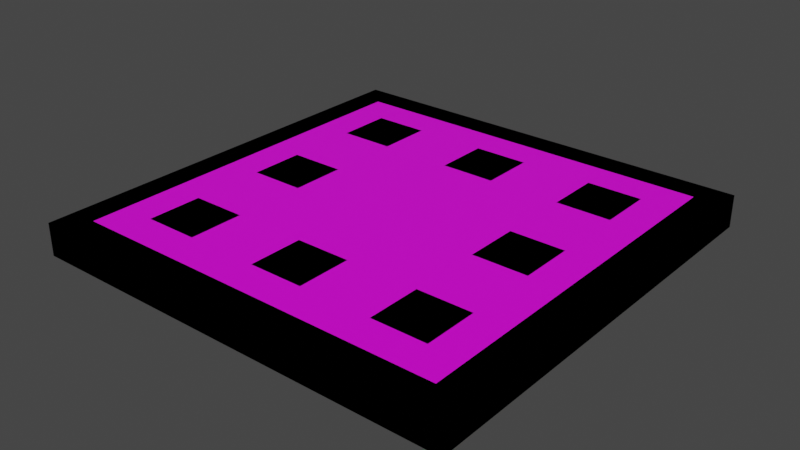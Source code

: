 # Source: Model_0.blend  (saved by Blender 3.0.42; exported with 4.5.12 LTS)
import bpy
from mathutils import Matrix  # noqa: F401  (used for matrix-valued properties, if any)

bpy.ops.wm.read_factory_settings(use_empty=True)
scene = bpy.context.scene
scene.name = 'Scene'

# ---- images (referenced by path relative to the original .blend; pixels are not part of the script)
import os
ASSET_DIR = os.environ.get("B2B_ASSET_DIR", "")  # directory of the original .blend (textures are referenced by path, not embedded)
HERE = os.path.dirname(os.path.abspath(__file__))  # packed textures are extracted next to this script under _unpacked/

def load_image(name, relpath, width, height, colorspace="sRGB"):
    """Load a texture the original file referenced (path relative to the .blend, or extracted next to this script)."""
    p = next((c for c in (os.path.join(HERE, relpath), os.path.join(ASSET_DIR, relpath)) if relpath and os.path.exists(c)), "")
    if p:
        img = bpy.data.images.load(p, check_existing=True)
        img.name = name
    else:  # same state as the original file: an image datablock whose file is absent (Cycles renders it pink)
        img = bpy.data.images.new(name, width, height)
        img.source = "FILE"
        img.filepath = "//" + (relpath or name)
    img.colorspace_settings.name = colorspace
    return img
img_copper_texture_png = load_image('Copper_Texture.png', 'Copper_Texture.png', 1024, 1024, 'sRGB')

# ---- materials (node trees are filled in below, after node groups)
mat_material = bpy.data.materials.new('Material')
mat_material.alpha_threshold = 0.0
mat_material.use_transparent_shadow = False
mat_material.line_color = (0.0, 0.0, 0.0, 1.0)

# ---- node groups
ng_auto_smooth = bpy.data.node_groups.new('Auto Smooth', 'GeometryNodeTree')
_s = ng_auto_smooth.interface.new_socket(name='Geometry', in_out='OUTPUT', socket_type='NodeSocketGeometry')
_s = ng_auto_smooth.interface.new_socket(name='Geometry', in_out='INPUT', socket_type='NodeSocketGeometry')
_s = ng_auto_smooth.interface.new_socket(name='Angle', in_out='INPUT', socket_type='NodeSocketFloat')
_s.subtype = 'ANGLE'
_s.min_value = 0.0
_s.max_value = 3.142
ng_auto_smooth.is_modifier = True
_N = ng_auto_smooth.nodes; _L = ng_auto_smooth.links
n0 = _N.new('NodeGroupOutput'); n0.name = 'Group Output'; n0.location = (480, -100)
n1 = _N.new('NodeGroupInput'); n1.name = 'Group Input'; n1.location = (-420, -300)
n2 = _N.new('NodeGroupInput'); n2.name = 'Group Input.001'; n2.location = (-60, -100)
n3 = _N.new('GeometryNodeSetShadeSmooth'); n3.name = 'Set Shade Smooth'; n3.location = (120, -100)
n3.domain = 'EDGE'
n4 = _N.new('GeometryNodeSetShadeSmooth'); n4.name = 'Set Shade Smooth.001'; n4.location = (300, -100)
n5 = _N.new('GeometryNodeInputMeshEdgeAngle'); n5.name = 'Edge Angle'; n5.location = (-420, -220)
n6 = _N.new('GeometryNodeInputEdgeSmooth'); n6.name = 'Is Edge Smooth'; n6.location = (-60, -160)
n7 = _N.new('GeometryNodeInputShadeSmooth'); n7.name = 'Is Face Smooth'; n7.location = (-240, -340)
n8 = _N.new('FunctionNodeBooleanMath'); n8.name = 'Boolean Math'; n8.location = (-60, -220)
n9 = _N.new('FunctionNodeCompare'); n9.name = 'Compare'; n9.location = (-240, -180)
n9.operation = 'LESS_EQUAL'
_L.new(n5.outputs[0], n9.inputs[0])
_L.new(n4.outputs[0], n0.inputs[0])
_L.new(n1.outputs[1], n9.inputs[1])
_L.new(n9.outputs[0], n8.inputs[0])
_L.new(n7.outputs[0], n8.inputs[1])
_L.new(n2.outputs[0], n3.inputs[0])
_L.new(n6.outputs[0], n3.inputs[1])
_L.new(n3.outputs[0], n4.inputs[0])
_L.new(n8.outputs[0], n3.inputs[2])
n0.is_active_output = True

# ---- material node trees
mat_material.use_nodes = True; mat_material.node_tree.nodes.clear()
_N = mat_material.node_tree.nodes; _L = mat_material.node_tree.links
n0 = _N.new('ShaderNodeOutputMaterial'); n0.name = 'Material Output'; n0.location = (300, 300)
n1 = _N.new('ShaderNodeBsdfPrincipled'); n1.name = 'Principled BSDF'; n1.location = (10, 300)
n1.distribution = 'GGX'
n1.subsurface_method = 'BURLEY'
n1.inputs[2].default_value = 0.4
n1.inputs[3].default_value = 1.45
n1.inputs[27].default_value = (0.0, 0.0, 0.0, 1.0)
n1.inputs[28].default_value = 1.0
n2 = _N.new('ShaderNodeTexImage'); n2.name = 'Image Texture'; n2.location = (-280, 280)
n2.image = img_copper_texture_png
_L.new(n1.outputs[0], n0.inputs[0])
_L.new(n2.outputs[0], n1.inputs[0])
n0.is_active_output = True

# ---- world
world_world = bpy.data.worlds.new('World'); scene.world = world_world
world_world.use_nodes = True; world_world.node_tree.nodes.clear()
_N = world_world.node_tree.nodes; _L = world_world.node_tree.links
n0 = _N.new('ShaderNodeOutputWorld'); n0.name = 'World Output'; n0.location = (300, 300)
n1 = _N.new('ShaderNodeBackground'); n1.name = 'Background'; n1.location = (10, 300)
n1.inputs[0].default_value = (0.05088, 0.05088, 0.05088, 1.0)
_L.new(n1.outputs[0], n0.inputs[0])
n0.is_active_output = True
world_world.color = (0.05088, 0.05088, 0.05088)
world_world.use_sun_shadow = False
world_world.sun_shadow_jitter_overblur = 0.0

# ---- meshes
me_cube = bpy.data.meshes.new('Cube')
me_cube.from_pydata([(-0.2051, 0.2051, 8.941e-07), (-0.2051, -0.2051, 8.941e-07), (0.2051, 0.2051, 8.941e-07), (0.2051, -0.2051, 0.03516), (-0.2051, -0.2051, 0.03516), (0.2051, 0.2051, 0.03516), (0.2051, -0.2051, 8.941e-07), (-0.2051, 0.2051, 0.03516), (0.2344, 0.2344, 0.03516), (0.2344, 0.2344, 8.941e-07), (-0.2344, -0.2344, 8.941e-07), (-0.2344, -0.2344, 0.03516), (0.2344, -0.2344, 0.03516), (0.2344, -0.2344, 8.941e-07), (-0.2344, 0.2344, 8.941e-07), (-0.2344, 0.2344, 0.03516), (0.2051, 0.2051, 0.00879), (-0.2051, -0.2051, 0.00879), (0.2051, -0.2051, 0.00879), (0.2051, -0.2051, 0.02611), (-0.2051, 0.2051, 0.00879), (-0.2051, -0.2051, 0.02611), (0.2051, 0.2051, 0.02611), (-0.2051, 0.2051, 0.02611), (-0.2051, 0.2051, 0.02611), (-0.2051, -0.2051, 0.02611), (-0.1678, -0.1678, 0.02611), (-0.1678, -0.1678, 0.02611), (-0.1678, -0.1081, 0.02611), (-0.1678, -0.02983, 0.02611), (-0.1678, 0.02983, 0.02611), (-0.1678, 0.1081, 0.02611), (-0.1678, 0.1678, 0.02611), (-0.1081, -0.02983, 0.02611), (-0.1081, -0.1678, 0.02611), (-0.1081, -0.1081, 0.02611), (-0.1081, 0.02983, 0.02611), (-0.1081, 0.1081, 0.02611), (-0.1081, 0.1678, 0.02611), (-0.02983, -0.1678, 0.02611), (-0.02983, -0.1081, 0.02611), (-0.02983, 0.1081, 0.02611), (-0.02983, 0.1678, 0.02611), (0.02983, -0.1678, 0.02611), (0.02983, -0.1081, 0.02611), (0.02983, 0.1081, 0.02611), (0.02983, 0.1678, 0.02611), (0.1081, -0.1678, 0.02611), (0.1081, -0.1081, 0.02611), (0.1081, -0.02983, 0.02611), (0.1081, -0.02983, 0.02611), (0.1081, 0.02983, 0.02611), (0.1081, 0.02983, 0.02611), (0.1081, 0.1081, 0.02611), (0.1081, 0.1678, 0.02611), (0.1678, -0.1678, 0.02611), (0.1678, -0.1081, 0.02611), (0.1678, -0.02983, 0.02611), (0.1678, 0.02983, 0.02611), (0.1678, 0.1081, 0.02611), (0.1678, 0.1678, 0.02611), (-0.1678, -0.1678, 0.03516), (-0.1678, -0.1081, 0.03516), (-0.1678, 0.1678, 0.03516), (-0.1081, -0.1081, 0.03516), (0.1081, 0.1678, 0.03516), (0.1081, -0.1678, 0.03516), (0.1081, -0.1081, 0.03516), (0.1081, 0.1081, 0.03516), (-0.1081, -0.1678, 0.03516), (0.1678, 0.1081, 0.03516), (-0.1678, 0.1081, 0.03516), (0.1678, -0.1081, 0.03516), (0.1678, 0.1678, 0.03516), (-0.1081, 0.1081, 0.03516), (-0.1081, 0.1678, 0.03516), (0.1678, -0.1678, 0.03516), (-0.1678, 0.02983, 0.03516), (-0.1081, 0.02983, 0.03516), (-0.02983, -0.1678, 0.03516), (-0.02983, -0.1081, 0.03516), (-0.02983, 0.1081, 0.03516), (-0.02983, 0.1678, 0.03516), (0.02983, -0.1678, 0.03516), (0.02983, -0.1081, 0.03516), (0.02983, 0.1081, 0.03516), (0.02983, 0.1678, 0.03516), (0.1081, 0.02983, 0.03516), (0.1678, 0.02983, 0.03516), (-0.1678, -0.02983, 0.03516), (-0.1081, -0.02983, 0.03516), (0.1081, -0.02983, 0.03516), (0.1678, -0.02983, 0.03516)], [], [(9, 8, 12, 13), (13, 12, 11, 10), (6, 1, 17, 18), (10, 11, 15, 14), (14, 15, 8, 9), (5, 3, 4, 11, 12, 8), (1, 0, 20, 17), (5, 7, 23, 22), (7, 4, 21, 25, 24, 23), (4, 3, 19, 21), (3, 5, 22, 19), (0, 2, 16, 20), (2, 6, 18, 16), (20, 16, 18, 17), (0, 1, 10, 14, 9, 2), (1, 6, 2, 9, 13, 10), (4, 7, 5, 8, 15, 11), (53, 59, 70, 68), (31, 71, 63, 32), (27, 26, 61, 62, 28), (57, 58, 88, 92), (40, 35, 34, 39), (58, 59, 53, 52, 51), (29, 28, 35, 33), (47, 55, 76, 66), (41, 45, 85, 81), (55, 19, 22, 60, 59, 58, 57, 56), (83, 84, 80, 79), (59, 60, 73, 70), (26, 34, 69, 61), (36, 37, 31, 30), (36, 78, 90, 33), (91, 92, 88, 87), (24, 25, 27, 28, 29, 30, 31, 32), (29, 33, 90, 89), (46, 54, 60, 22, 23, 24, 32, 38, 42), (45, 53, 54, 46), (34, 35, 64, 69), (37, 41, 42, 38), (74, 75, 63, 71), (37, 38, 75, 74), (44, 40, 80, 84), (35, 28, 62, 64), (50, 57, 92, 91), (30, 29, 89, 77), (55, 56, 72, 76), (56, 48, 67, 72), (43, 44, 84, 83), (31, 37, 74, 71), (47, 48, 44, 43), (48, 49, 50, 51, 52, 53, 45, 41, 37, 36, 33, 35, 40, 44), (39, 79, 80, 40), (53, 68, 65, 54), (47, 66, 67, 48), (32, 63, 75, 38), (51, 87, 88, 58), (70, 73, 65, 68), (66, 76, 72, 67), (60, 54, 65, 73), (56, 57, 50, 49, 48), (30, 77, 78, 36), (85, 86, 82, 81), (39, 34, 26, 27, 25, 21, 19, 55, 47, 43), (89, 90, 78, 77), (69, 64, 62, 61), (45, 46, 86, 85), (39, 43, 83, 79), (51, 50, 91, 87), (42, 82, 86, 46), (42, 41, 81, 82)])
_k = set([(0, 1), (0, 2), (1, 6), (2, 6), (3, 4), (3, 5), (3, 19), (4, 7), (4, 21), (5, 7), (5, 22), (7, 23), (8, 9), (8, 12), (8, 15), (9, 13), (9, 14), (10, 11), (10, 13), (10, 14), (11, 12), (11, 15), (12, 13), (14, 15), (16, 18), (16, 20), (17, 18), (17, 20), (19, 21), (19, 22), (21, 25), (22, 23), (23, 24), (24, 25), (26, 27), (26, 34), (26, 61), (27, 28), (28, 35), (28, 62), (29, 30), (29, 33), (29, 89), (30, 36), (30, 77), (31, 32), (31, 37), (31, 71), (32, 38), (32, 63), (33, 36), (33, 90), (34, 35), (34, 69), (35, 64), (36, 78), (37, 38), (37, 74), (38, 75), (39, 40), (39, 43), (39, 79), (40, 44), (40, 80), (41, 42), (41, 45), (41, 81), (42, 46), (42, 82), (43, 44), (43, 83), (44, 84), (45, 46), (45, 85), (46, 86), (47, 48), (47, 55), (47, 66), (48, 56), (48, 67), (50, 51), (50, 57), (50, 91), (51, 58), (51, 87), (53, 54), (53, 59), (53, 68), (54, 60), (54, 65), (55, 56), (55, 76), (56, 72), (57, 58), (57, 92), (58, 88), (59, 60), (59, 70), (60, 73), (61, 62), (61, 69), (62, 64), (63, 71), (63, 75), (64, 69), (65, 68), (65, 73), (66, 67), (66, 76), (67, 72), (68, 70), (70, 73), (71, 74), (72, 76), (74, 75), (77, 78), (77, 89), (78, 90), (79, 80), (79, 83), (80, 84), (81, 82), (81, 85), (82, 86), (83, 84), (85, 86), (87, 88), (87, 91), (88, 92), (89, 90), (91, 92)])
me_cube.attributes.new('sharp_edge', 'BOOLEAN', 'EDGE').data.foreach_set('value', [ (min(e.vertices), max(e.vertices)) in _k for e in me_cube.edges])
_uv = me_cube.uv_layers.new(name='UVMap')
_uv.uv.foreach_set('vector', [0.25, 0.25, 0.25, 0.25, 0.25, 0.25, 0.25, 0.25, 0.25, 0.25, 0.25, 0.25, 0.25, 0.25, 0.25, 0.25, 0.25, 0.25, 0.25, 0.25, 0.25, 0.25, 0.25, 0.25, 0.25, 0.25, 0.25, 0.25, 0.25, 0.25, 0.25, 0.25, 0.25, 0.25, 0.25, 0.25, 0.25, 0.25, 0.25, 0.25, 0.25, 0.25, 0.25, 0.25, 0.25, 0.25, 0.25, 0.25, 0.25, 0.25, 0.25, 0.25, 0.25, 0.25, 0.25, 0.25, 0.25, 0.25, 0.25, 0.25, 0.25, 0.25, 0.25, 0.25, 0.25, 0.25, 0.25, 0.25, 0.25, 0.25, 0.25, 0.25, 0.25, 0.25, 0.25, 0.25, 0.25, 0.25, 0.25, 0.25, 0.25, 0.25, 0.25, 0.25, 0.25, 0.25, 0.25, 0.25, 0.25, 0.25, 0.25, 0.25, 0.25, 0.25, 0.25, 0.25, 0.25, 0.25, 0.25, 0.25, 0.25, 0.25, 0.25, 0.25, 0.25, 0.25, 0.25, 0.25, 0.25, 0.25, 0.25, 0.25, 0.25, 0.75, 0.25, 0.75, 0.25, 0.75, 0.25, 0.75, 0.25, 0.25, 0.25, 0.25, 0.25, 0.25, 0.25, 0.25, 0.25, 0.25, 0.25, 0.25, 0.25, 0.25, 0.25, 0.25, 0.25, 0.25, 0.25, 0.25, 0.25, 0.25, 0.25, 0.25, 0.25, 0.25, 0.25, 0.25, 0.25, 0.25, 0.25, 0.25, 0.25, 0.25, 0.25, 0.25, 0.25, 0.25, 0.25, 0.25, 0.25, 0.25, 0.25, 0.25, 0.25, 0.25, 0.25, 0.25, 0.25, 0.25, 0.25, 0.25, 0.25, 0.25, 0.25, 0.25, 0.25, 0.25, 0.25, 0.25, 0.25, 0.25, 0.25, 0.25, 0.25, 0.25, 0.25, 0.25, 0.25, 0.25, 0.25, 0.75, 0.25, 0.75, 0.25, 0.75, 0.25, 0.75, 0.25, 0.75, 0.25, 0.75, 0.25, 0.75, 0.25, 0.75, 0.25, 0.75, 0.25, 0.75, 0.25, 0.75, 0.25, 0.75, 0.25, 0.75, 0.25, 0.25, 0.25, 0.25, 0.25, 0.25, 0.25, 0.25, 0.25, 0.25, 0.25, 0.25, 0.25, 0.25, 0.25, 0.25, 0.25, 0.75, 0.25, 0.75, 0.25, 0.75, 0.25, 0.75, 0.25, 0.75, 0.25, 0.75, 0.25, 0.75, 0.25, 0.75, 0.25, 0.25, 0.25, 0.25, 0.25, 0.25, 0.25, 0.25, 0.25, 0.25, 0.25, 0.25, 0.25, 0.25, 0.25, 0.25, 0.25, 0.25, 0.25, 0.25, 0.25, 0.25, 0.25, 0.25, 0.25, 0.75, 0.25, 0.75, 0.25, 0.75, 0.25, 0.75, 0.25, 0.25, 0.25, 0.25, 0.25, 0.25, 0.25, 0.25, 0.25, 0.25, 0.25, 0.25, 0.25, 0.25, 0.25, 0.25, 0.25, 0.75, 0.25, 0.75, 0.25, 0.75, 0.25, 0.75, 0.25, 0.75, 0.25, 0.75, 0.25, 0.75, 0.25, 0.75, 0.25, 0.25, 0.25, 0.25, 0.25, 0.25, 0.25, 0.25, 0.25, 0.75, 0.25, 0.75, 0.25, 0.75, 0.25, 0.75, 0.25, 0.75, 0.25, 0.75, 0.25, 0.75, 0.25, 0.75, 0.25, 0.75, 0.25, 0.75, 0.25, 0.75, 0.25, 0.75, 0.25, 0.75, 0.25, 0.25, 0.25, 0.25, 0.25, 0.25, 0.25, 0.25, 0.25, 0.75, 0.25, 0.75, 0.25, 0.75, 0.25, 0.75, 0.25, 0.25, 0.25, 0.25, 0.25, 0.25, 0.25, 0.25, 0.25, 0.25, 0.25, 0.25, 0.25, 0.25, 0.25, 0.25, 0.25, 0.25, 0.25, 0.25, 0.25, 0.25, 0.25, 0.25, 0.25, 0.25, 0.25, 0.25, 0.25, 0.25, 0.25, 0.25, 0.25, 0.25, 0.25, 0.25, 0.25, 0.25, 0.25, 0.25, 0.25, 0.25, 0.25, 0.25, 0.25, 0.25, 0.25, 0.25, 0.25, 0.25, 0.25, 0.25, 0.25, 0.25, 0.25, 0.25, 0.25, 0.25, 0.25, 0.25, 0.25, 0.25, 0.25, 0.25, 0.25, 0.25, 0.25, 0.25, 0.25, 0.25, 0.25, 0.25, 0.25, 0.25, 0.25, 0.25, 0.25, 0.25, 0.25, 0.25, 0.25, 0.75, 0.25, 0.75, 0.25, 0.75, 0.25, 0.75, 0.25, 0.75, 0.25, 0.75, 0.25, 0.75, 0.25, 0.75, 0.25, 0.75, 0.25, 0.75, 0.25, 0.75, 0.25, 0.75, 0.25, 0.75, 0.25, 0.75, 0.25, 0.75, 0.25, 0.75, 0.25, 0.75, 0.25, 0.75, 0.25, 0.25, 0.25, 0.25, 0.25, 0.25, 0.25, 0.25, 0.25, 0.25, 0.25, 0.25, 0.25, 0.25, 0.25, 0.25, 0.25, 0.25, 0.25, 0.25, 0.25, 0.25, 0.25, 0.25, 0.25, 0.25, 0.25, 0.25, 0.25, 0.25, 0.25, 0.25, 0.25, 0.25, 0.25, 0.25, 0.25, 0.25, 0.25, 0.25, 0.25, 0.25, 0.25, 0.25, 0.25, 0.25, 0.25, 0.25, 0.25, 0.25, 0.25, 0.25, 0.25, 0.25, 0.25, 0.25, 0.25, 0.25, 0.25, 0.25, 0.25, 0.25, 0.25, 0.25, 0.25, 0.75, 0.25, 0.75, 0.25, 0.75, 0.25, 0.75, 0.25, 0.75, 0.25, 0.25, 0.25, 0.25, 0.25, 0.25, 0.25, 0.25, 0.25, 0.25, 0.25, 0.25, 0.25, 0.25, 0.25, 0.25, 0.25, 0.75, 0.25, 0.75, 0.25, 0.75, 0.25, 0.75, 0.25, 0.75, 0.25, 0.75, 0.25, 0.75, 0.25, 0.75, 0.25, 0.75, 0.25, 0.75, 0.25, 0.25, 0.25, 0.25, 0.25, 0.25, 0.25, 0.25, 0.25, 0.25, 0.25, 0.25, 0.25, 0.25, 0.25, 0.25, 0.25, 0.25, 0.25, 0.25, 0.25, 0.25, 0.25, 0.25, 0.25, 0.25, 0.25, 0.25, 0.25, 0.25, 0.25, 0.25, 0.25, 0.25, 0.25, 0.25, 0.25, 0.25, 0.25, 0.25, 0.25, 0.25, 0.25, 0.25, 0.25, 0.25, 0.25, 0.25, 0.25, 0.25, 0.25, 0.25, 0.25, 0.25, 0.25, 0.25])
me_cube.materials.append(mat_material)
me_cube.use_remesh_preserve_volume = False
me_cube.use_remesh_preserve_attributes = False
me_cube.use_mirror_vertex_groups = False
me_cube.update()
me_cube_001 = bpy.data.meshes.new('Cube.001')
me_cube_001.from_pydata([(-0.1846, 0.1846, 8.941e-07), (-0.1846, -0.1846, 8.941e-07), (0.1846, 0.1846, 8.941e-07), (0.1846, -0.1846, 0.03516), (0.1846, -0.1846, 8.941e-07), (0.2344, 0.2344, 0.03516), (0.2344, 0.2344, 8.941e-07), (-0.2344, -0.2344, 8.941e-07), (-0.2344, -0.2344, 0.03516), (0.2344, -0.2344, 0.03516), (0.2344, -0.2344, 8.941e-07), (-0.2344, 0.2344, 8.941e-07), (-0.2344, 0.2344, 0.03516), (0.1846, 0.1846, 0.03516), (-0.1846, 0.1846, 0.03516), (-0.1846, -0.1846, 0.03516)], [], [(6, 5, 9, 10), (10, 9, 8, 7), (7, 8, 12, 11), (11, 12, 5, 6), (3, 15, 8, 9), (0, 2, 4, 1), (0, 1, 7, 11), (4, 2, 6, 10), (14, 13, 5, 12), (13, 3, 9, 5), (15, 14, 12, 8), (13, 14, 15, 3), (1, 4, 10, 7), (2, 0, 11, 6)])
_k = set([(5, 6), (5, 9), (5, 12), (6, 10), (6, 11), (7, 8), (7, 10), (7, 11), (8, 9), (8, 12), (9, 10), (11, 12)])
me_cube_001.attributes.new('sharp_edge', 'BOOLEAN', 'EDGE').data.foreach_set('value', [ (min(e.vertices), max(e.vertices)) in _k for e in me_cube_001.edges])
_uv = me_cube_001.uv_layers.new(name='UVMap')
_uv.uv.foreach_set('vector', [0.25, 0.25, 0.25, 0.25, 0.25, 0.25, 0.25, 0.25, 0.25, 0.25, 0.25, 0.25, 0.25, 0.25, 0.25, 0.25, 0.25, 0.25, 0.25, 0.25, 0.25, 0.25, 0.25, 0.25, 0.25, 0.25, 0.25, 0.25, 0.25, 0.25, 0.25, 0.25, 0.25, 0.25, 0.25, 0.25, 0.25, 0.25, 0.25, 0.25, 0.25, 0.75, 0.25, 0.75, 0.25, 0.75, 0.25, 0.75, 0.25, 0.25, 0.25, 0.25, 0.25, 0.25, 0.25, 0.25, 0.25, 0.25, 0.25, 0.25, 0.25, 0.25, 0.25, 0.25, 0.25, 0.25, 0.25, 0.25, 0.25, 0.25, 0.25, 0.25, 0.25, 0.25, 0.25, 0.25, 0.25, 0.25, 0.25, 0.25, 0.25, 0.25, 0.25, 0.25, 0.25, 0.25, 0.25, 0.25, 0.25, 0.75, 0.25, 0.75, 0.25, 0.75, 0.25, 0.75, 0.25, 0.25, 0.25, 0.25, 0.25, 0.25, 0.25, 0.25, 0.25, 0.25, 0.25, 0.25, 0.25, 0.25, 0.25, 0.25])
me_cube_001.materials.append(mat_material)
me_cube_001.use_remesh_preserve_volume = False
me_cube_001.use_remesh_preserve_attributes = False
me_cube_001.use_mirror_vertex_groups = False
me_cube_001.update()

# ---- objects
ob_model_0 = bpy.data.objects.new('Model_0', me_cube)
ob_model_1 = bpy.data.objects.new('Model_1', me_cube_001)

# ---- transforms, parenting, visibility, modifiers, constraints
ob_model_0.location = (0.0, 0.0, 0.0)
ob_model_0.lock_rotations_4d = False
ob_model_0.empty_display_type = 'ARROWS'
ob_model_0.lineart.crease_threshold = 0.0
_m = ob_model_0.modifiers.new('Auto Smooth', 'NODES')
_m.node_group = ng_auto_smooth
_gi = [s.identifier for s in ng_auto_smooth.interface.items_tree if s.item_type == 'SOCKET' and s.in_out == 'INPUT']
_m[_gi[1]] = 0.5236  # Angle
ob_model_1.location = (0.0, 0.0, 0.0)
ob_model_1.lock_rotations_4d = False
ob_model_1.empty_display_type = 'ARROWS'
ob_model_1.lineart.crease_threshold = 0.0
_m = ob_model_1.modifiers.new('Auto Smooth', 'NODES')
_m.node_group = ng_auto_smooth
_gi = [s.identifier for s in ng_auto_smooth.interface.items_tree if s.item_type == 'SOCKET' and s.in_out == 'INPUT']
_m[_gi[1]] = 0.5236  # Angle

# ---- collection membership
scene.collection.objects.link(ob_model_0)
scene.collection.objects.link(ob_model_1)

# ---- scene / render settings (as saved in the file)
scene.frame_start = 1; scene.frame_end = 250; scene.frame_set(1)
scene.render.engine = 'BLENDER_EEVEE_NEXT'
scene.cycles.use_denoising = False
scene.cycles.samples = 128
scene.cycles.sampling_pattern = 'TABULATED_SOBOL'
scene.cycles.use_adaptive_sampling = False
scene.cycles.use_light_tree = False
scene.view_settings.view_transform = 'Filmic'
bpy.context.view_layer.update()

# ---- added for rendering (the .blend has no active camera and no usable light): camera, sun
cam_auto = bpy.data.cameras.new('AutoCamera')
cam_auto.lens = 50.0
cam_auto.sensor_width = 36.0
cam_auto.clip_end = 1000.0
ob_auto_camera = bpy.data.objects.new('AutoCamera', cam_auto)
scene.collection.objects.link(ob_auto_camera)
ob_auto_camera.location = (0.614205, -0.737046, 0.508943)
ob_auto_camera.rotation_euler = (1.09748, -7.21219e-08, 0.694738)
scene.camera = ob_auto_camera
light_auto_sun = bpy.data.lights.new('AutoSun', 'SUN')
light_auto_sun.energy = 3.0
light_auto_sun.angle = 0.0523599
ob_auto_sun = bpy.data.objects.new('AutoSun', light_auto_sun)
scene.collection.objects.link(ob_auto_sun)
ob_auto_sun.rotation_euler = (0.872665, 0.174533, 0.523599)
bpy.context.view_layer.update()
